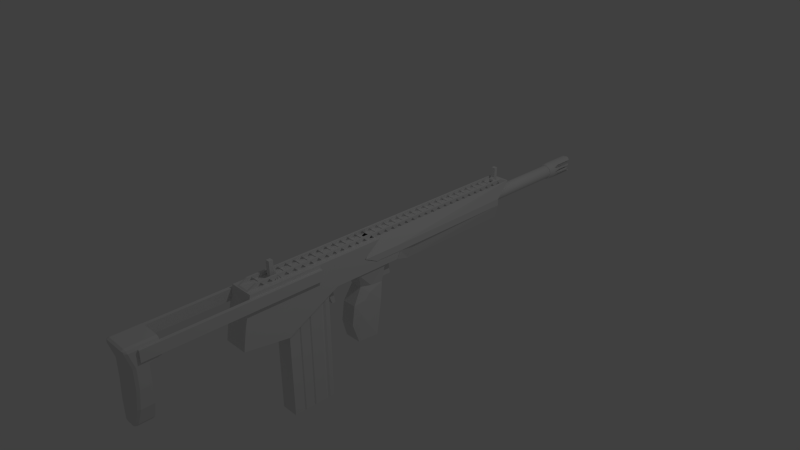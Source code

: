 # Source: assaultRifle.blend  (saved by Blender 2.75.0; exported with 4.5.12 LTS)
import bpy
from mathutils import Matrix  # noqa: F401  (used for matrix-valued properties, if any)

bpy.ops.wm.read_factory_settings(use_empty=True)
scene = bpy.context.scene
scene.name = 'Scene'

# ---- collections
col_collection_1 = bpy.data.collections.new('Collection 1'); scene.collection.children.link(col_collection_1)

# ---- world
world_world = bpy.data.worlds.new('World'); scene.world = world_world
world_world.color = (0.05088, 0.05088, 0.05088)
world_world.use_sun_shadow = False
world_world.sun_shadow_jitter_overblur = 0.0
world_world.cycles.sampling_method = 'MANUAL'
world_world.cycles.sample_map_resolution = 256

# ---- cameras
cam_camera = bpy.data.cameras.new('Camera')
cam_camera.clip_end = 100.0
cam_camera.lens = 35.0
cam_camera.sensor_width = 32.0
cam_camera.sensor_height = 18.0
cam_camera.ortho_scale = 7.314
cam_camera.dof.focus_distance = 0.0
cam_camera.dof.aperture_fstop = 128.0

# ---- lights
light_lamp = bpy.data.lights.new('Lamp', 'POINT')
light_lamp.transmission_factor = 0.0
light_lamp.cutoff_distance = 30.0
light_lamp.energy = 100.0
light_lamp.shadow_buffer_clip_start = 1.001
light_lamp.shadow_soft_size = 0.1
light_lamp.shadow_maximum_resolution = 0.006
light_lamp.use_absolute_resolution = True
light_lamp.cycles.use_multiple_importance_sampling = False

# ---- meshes
me_cube_007 = bpy.data.meshes.new('Cube.007')
me_cube_007.from_pydata([(-0.03, 2.623e-09, -0.025), (-0.03, 1.863e-09, 0.2), (-0.03, -0.06, -0.025), (-0.03, -0.06, 0.2), (0.0, 0.0, -0.025), (-8.742e-10, -1.863e-09, 0.2), (-4.371e-09, -0.06, -0.025), (-5.245e-09, -0.06, 0.2), (2.186e-09, 0.025, 0.03125), (-0.03, 0.025, 0.03125), (2.186e-09, 0.025, 0.0), (-0.03, 0.025, 0.0), (-0.03, 1.164e-09, 0.05938), (-3.278e-10, -1.164e-09, 0.05938)], [], [(1, 12, 9, 11, 0, 2, 3), (3, 2, 6, 7), (10, 4, 0, 11), (0, 4, 6, 2), (5, 1, 3, 7), (13, 8, 9, 12), (8, 10, 11, 9), (5, 13, 12, 1)])
me_cube_007.use_remesh_preserve_volume = False
me_cube_007.use_remesh_preserve_attributes = False
me_cube_007.use_mirror_vertex_groups = False
me_cube_007.update()
me_cube = bpy.data.meshes.new('Cube')
me_cube.from_pydata([(-0.1, -0.03, 0.015), (-0.1, 0.0, 0.045), (-0.1, -0.03, 0.0), (-0.05, 0.0, 0.055), (-0.05, -0.03, 0.025), (-0.05, -0.03, 0.0), (-0.1, 3.725e-09, 0.0), (-0.05, 3.725e-09, 0.0)], [], [(0, 4, 3, 1), (1, 6, 2, 0), (5, 4, 0, 2), (5, 2, 6, 7), (4, 5, 7, 3)])
me_cube.use_remesh_preserve_volume = False
me_cube.use_remesh_preserve_attributes = False
me_cube.use_mirror_vertex_groups = False
me_cube.update()
me_cylinder_001 = bpy.data.meshes.new('Cylinder.001')
me_cylinder_001.from_pydata([(-0.11, 0.01, 3.725e-09), (0.0, 0.01, -3.725e-09), (-0.11, 9.656e-09, 0.01), (0.0, 9.656e-09, 0.01), (-0.11, 0.001951, 0.009808), (0.0, 0.001951, 0.009808), (-0.11, 0.003827, 0.009239), (0.0, 0.003827, 0.009239), (-0.11, 0.005556, 0.008315), (0.0, 0.005556, 0.008315), (-0.11, 0.007071, 0.007071), (0.0, 0.007071, 0.007071), (-0.11, 0.008315, 0.005556), (0.0, 0.008315, 0.005556), (-0.11, 0.009239, 0.003827), (0.0, 0.009239, 0.003827), (-0.11, 0.009808, 0.001951), (0.0, 0.009808, 0.001951), (-0.11, 9.656e-09, -9.313e-09)], [], [(2, 3, 5, 4), (4, 5, 7, 6), (6, 7, 9, 8), (8, 9, 11, 10), (10, 11, 13, 12), (12, 13, 15, 14), (16, 17, 1, 0), (14, 15, 17, 16), (2, 4, 6, 8, 10, 12, 14, 16, 0, 18)])
me_cylinder_001.use_remesh_preserve_volume = False
me_cylinder_001.use_remesh_preserve_attributes = False
me_cylinder_001.use_mirror_vertex_groups = False
me_cylinder_001.update()
me_cylinder = bpy.data.meshes.new('Cylinder')
me_cylinder.from_pydata([(-3.91e-08, 0.48, 0.12), (-0.02341, 0.5, 0.1177), (-0.04592, 0.5, 0.1109), (-0.09978, 0.1, 0.06667), (-0.12, 0.1, -1.073e-07), (-0.08485, 0.2, 0.08485), (-0.1109, 0.2, 0.04592), (-0.1177, 0.2, 0.02341), (-3.519e-08, 7.451e-09, 0.108), (-0.02107, 7.451e-09, 0.1059), (-0.04133, 7.451e-09, 0.09978), (-0.06, 7.451e-09, 0.0898), (-0.07637, 7.451e-09, 0.07637), (-0.0898, 7.451e-09, 0.06), (-0.09978, 7.451e-09, 0.04133), (-0.1059, 7.451e-09, 0.02107), (-0.108, 7.451e-09, -9.656e-08), (-0.08485, 0.4749, 0.08485), (-0.1109, 0.4359, 0.04592), (-0.1177, 0.4134, 0.02341), (-0.06667, 0.4898, 0.09978), (-0.08485, 0.1, 0.08485), (-0.04592, 0.1, 0.1109), (-0.02341, 0.1, 0.1177), (-3.91e-08, 0.1, 0.12), (-0.06667, 0.1, 0.09978), (-0.1177, 0.1, 0.02341), (-0.1109, 0.1, 0.04592)], [], [(14, 13, 3, 27), (22, 10, 9, 23), (25, 22, 2, 20), (25, 21, 12, 11), (12, 21, 3, 13), (3, 21, 5), (23, 9, 8, 24), (26, 15, 14, 27), (1, 23, 24, 0), (20, 17, 5, 21, 25), (11, 10, 22, 25), (2, 22, 23, 1), (7, 26, 27, 6, 18, 19), (16, 15, 26, 4), (7, 4, 26), (6, 27, 3)])
me_cylinder.use_remesh_preserve_volume = False
me_cylinder.use_remesh_preserve_attributes = False
me_cylinder.use_mirror_vertex_groups = False
me_cylinder.update()
me_cube_011 = bpy.data.meshes.new('Cube.011')
me_cube_011.from_pydata([(-0.1, 0.13, 0.0), (-0.1, 0.0, 0.0), (-0.1, 0.0, 0.065), (0.0, 0.13, 0.0), (0.0, 0.0, 0.0), (0.0, 0.11, 0.01), (0.0, 0.0, 0.01), (-0.075, 0.0, 0.065), (-0.075, 0.0, 0.01), (-0.075, 0.11, 0.01)], [(4, 1), (4, 6)], [(0, 1, 2), (9, 8, 6, 5), (8, 9, 7), (0, 2, 7, 9), (0, 9, 5, 3)])
me_cube_011.use_remesh_preserve_volume = False
me_cube_011.use_remesh_preserve_attributes = False
me_cube_011.use_mirror_vertex_groups = False
me_cube_011.update()
me_cube_009 = bpy.data.meshes.new('Cube.009')
me_cube_009.from_pydata([(-0.05, 0.05, -0.2), (-0.05, -0.06, 0.1), (-0.05, 0.1, -0.2), (-0.05, 0.05, 0.1), (0.0, 0.05, -0.2), (0.0, -0.06, 0.1), (0.0, 0.1, -0.2), (0.0, 0.05, 0.1)], [], [(1, 3, 2, 0), (3, 7, 6, 2), (5, 1, 0, 4), (0, 2, 6, 4), (5, 7, 3, 1)])
me_cube_009.use_remesh_preserve_volume = False
me_cube_009.use_remesh_preserve_attributes = False
me_cube_009.use_mirror_vertex_groups = False
me_cube_009.update()
me_cylinder_004 = bpy.data.meshes.new('Cylinder.004')
me_cylinder_004.from_pydata([(0.0, 4.0, 0.096), (0.0, 0.0, 0.096), (-0.096, 4.0, 9.155e-08), (-0.096, 0.0, 8.583e-08), (-0.09416, 4.0, 0.01873), (-0.09416, 0.0, 0.01873), (-0.08869, 4.0, 0.03674), (-0.08869, 0.0, 0.03674), (-0.07982, 4.0, 0.05333), (-0.07982, 0.0, 0.05333), (-0.06788, 4.0, 0.06788), (-0.06788, 0.0, 0.06788), (-0.05333, 4.0, 0.07982), (-0.05333, 0.0, 0.07982), (-0.03674, 4.0, 0.08869), (-0.03674, 0.0, 0.08869), (-0.01873, 4.0, 0.09416), (-0.01873, 0.0, 0.09416), (0.0, 2.63, 0.096), (-0.096, 2.63, 8.869e-08), (-0.09416, 2.63, 0.01873), (-0.08869, 2.63, 0.03674), (-0.07982, 2.63, 0.05333), (-0.06788, 2.63, 0.06788), (-0.05333, 2.63, 0.07982), (-0.03674, 2.63, 0.08869), (-0.01873, 2.63, 0.09416), (-0.096, 2.65, 9.012e-08), (-0.09416, 2.65, 0.01873), (-0.08869, 2.65, 0.03674), (-0.07982, 2.65, 0.05333), (-0.06788, 2.65, 0.06788), (-0.05333, 2.65, 0.07982), (-0.03674, 2.65, 0.08869), (-0.01873, 2.65, 0.09416), (0.0, 2.65, 0.096), (0.0, 2.63, 0.0768), (-0.0768, 2.63, 7.153e-08), (-0.07532, 2.63, 0.01498), (-0.07095, 2.63, 0.02939), (-0.06386, 2.63, 0.04267), (-0.05431, 2.63, 0.05431), (-0.04267, 2.63, 0.06386), (-0.02939, 2.63, 0.07095), (-0.01498, 2.63, 0.07532), (-0.0768, 2.65, 7.181e-08), (-0.07532, 2.65, 0.01498), (-0.07095, 2.65, 0.02939), (-0.06386, 2.65, 0.04267), (-0.05431, 2.65, 0.05431), (-0.04267, 2.65, 0.06386), (-0.02939, 2.65, 0.07095), (-0.01498, 2.65, 0.07532), (0.0, 2.65, 0.0768)], [], [(19, 3, 5, 20), (20, 5, 7, 21), (21, 7, 9, 22), (22, 9, 11, 23), (23, 11, 13, 24), (24, 13, 15, 25), (26, 17, 1, 18), (25, 15, 17, 26), (43, 25, 26, 44), (44, 26, 18, 36), (42, 24, 25, 43), (41, 23, 24, 42), (40, 22, 23, 41), (39, 21, 22, 40), (38, 20, 21, 39), (37, 19, 20, 38), (2, 27, 28, 4), (4, 28, 29, 6), (6, 29, 30, 8), (8, 30, 31, 10), (10, 31, 32, 12), (12, 32, 33, 14), (16, 34, 35, 0), (14, 33, 34, 16), (45, 37, 38, 46), (46, 38, 39, 47), (47, 39, 40, 48), (48, 40, 41, 49), (49, 41, 42, 50), (50, 42, 43, 51), (52, 44, 36, 53), (51, 43, 44, 52), (33, 51, 52, 34), (34, 52, 53, 35), (32, 50, 51, 33), (31, 49, 50, 32), (30, 48, 49, 31), (29, 47, 48, 30), (28, 46, 47, 29), (27, 45, 46, 28)])
me_cylinder_004.use_remesh_preserve_volume = False
me_cylinder_004.use_remesh_preserve_attributes = False
me_cylinder_004.use_mirror_vertex_groups = False
me_cylinder_004.update()
me_cube_008 = bpy.data.meshes.new('Cube.008')
me_cube_008.from_pydata([(-0.18, -0.1, 0.005), (-0.1, -0.045, 0.3), (-0.1, 2.25, -0.2), (-0.1, 2.5, 0.3), (0.0, 0.255, -0.1), (0.0, -0.245, 0.3), (0.0, 2.25, -0.2), (0.0, 2.5, 0.3), (-0.18, -0.29, 0.1), (-0.15, 2.25, 0.1), (-0.18, 0.255, -0.1), (-0.18, 0.2525, 0.1), (-0.18, 0.305, 0.005), (-0.15, 2.25, 7.451e-09), (-0.11, 0.5, -0.2), (-0.15, 0.6, 0.0025), (0.0, 0.5, -0.2), (0.0, 2.25, 0.02), (-0.08, 2.25, 0.1)], [], [(4, 10, 14, 16), (5, 7, 3, 1), (8, 1, 11), (11, 12, 0), (3, 9, 11, 1), (8, 11, 0), (13, 2, 14, 15), (14, 12, 15), (13, 15, 12, 9), (12, 11, 9), (14, 10, 12), (6, 16, 14, 2), (17, 13, 18), (9, 18, 13), (13, 17, 2), (2, 17, 6)])
me_cube_008.use_remesh_preserve_volume = False
me_cube_008.use_remesh_preserve_attributes = False
me_cube_008.use_mirror_vertex_groups = False
me_cube_008.update()
me_cylinder_002 = bpy.data.meshes.new('Cylinder.002')
me_cylinder_002.from_pydata([(-1.564e-08, -0.048, 0.0), (-1.048e-08, -0.03216, 0.447), (-0.009364, -0.04708, 0.0), (-0.006272, -0.03154, 0.447), (-0.01837, -0.04435, 0.0), (-0.0123, -0.02971, 0.447), (-0.02667, -0.03991, 0.0), (-0.01786, -0.02674, 0.447), (-0.03394, -0.03394, 0.0), (-0.02273, -0.02274, 0.447), (-0.03991, -0.02667, 0.0), (-0.02673, -0.01787, 0.447), (-0.04435, -0.01837, 0.0), (-0.0297, -0.01231, 0.447), (-0.04708, -0.009364, 0.0), (-0.03153, -0.006274, 0.447), (-0.048, 4.635e-08, 0.0), (-0.03215, 3.281e-08, 0.447), (0.0, 0.0, 0.0), (-1.467e-08, -0.04501, 0.36), (-0.008784, -0.04415, 0.36), (-0.01723, -0.04158, 0.36), (-0.02501, -0.03743, 0.36), (-0.03184, -0.03183, 0.36), (-0.03744, -0.02501, 0.36), (-0.0416, -0.01722, 0.36), (-0.04416, -0.008781, 0.36), (-0.04502, 4.377e-08, 0.36), (-1.048e-08, -0.03216, 0.4), (-0.006273, -0.03154, 0.4), (-0.01231, -0.02971, 0.4), (-0.01786, -0.02674, 0.4), (-0.02274, -0.02274, 0.4), (-0.02674, -0.01787, 0.4), (-0.02971, -0.01231, 0.4), (-0.03154, -0.006274, 0.4), (-0.03215, 3.274e-08, 0.4)], [], [(28, 1, 3, 29), (29, 3, 5, 30), (30, 5, 7, 31), (31, 7, 9, 32), (32, 9, 11, 33), (33, 11, 13, 34), (34, 13, 15, 35), (35, 15, 17, 36), (0, 2, 4, 6, 8, 10, 12, 14, 16, 18), (14, 26, 27, 16), (12, 25, 26, 14), (10, 24, 25, 12), (8, 23, 24, 10), (6, 22, 23, 8), (4, 21, 22, 6), (2, 20, 21, 4), (0, 19, 20, 2), (26, 35, 36, 27), (25, 34, 35, 26), (24, 33, 34, 25), (23, 32, 33, 24), (22, 31, 32, 23), (21, 30, 31, 22), (20, 29, 30, 21), (19, 28, 29, 20)])
me_cylinder_002.use_remesh_preserve_volume = False
me_cylinder_002.use_remesh_preserve_attributes = False
me_cylinder_002.use_mirror_vertex_groups = False
me_cylinder_002.update()
me_cylinder_003 = bpy.data.meshes.new('Cylinder.003')
me_cylinder_003.from_pydata([(0.0, 0.0285, 0.0), (0.0, 0.0285, 0.08), (-0.0285, 2.837e-08, 0.0), (-0.0285, 2.667e-08, 0.08), (-0.02795, 0.00556, 0.0), (-0.02795, 0.00556, 0.08), (-0.02633, 0.01091, 0.0), (-0.02633, 0.01091, 0.08), (-0.0237, 0.01583, 0.0), (-0.0237, 0.01583, 0.08), (-0.02015, 0.02015, 0.0), (-0.02015, 0.02015, 0.08), (-0.01583, 0.0237, 0.0), (-0.01583, 0.0237, 0.08), (-0.01091, 0.02633, 0.0), (-0.01091, 0.02633, 0.08), (-0.00556, 0.02795, 0.0), (-0.00556, 0.02795, 0.08), (0.0, 0.0, 2.235e-08), (0.0, 0.0, 0.194), (-0.01995, 2.106e-08, 0.137), (-0.01957, 0.003892, 0.137), (-0.01843, 0.007635, 0.137), (-0.01659, 0.01108, 0.137), (-0.01411, 0.01411, 0.137), (-0.01108, 0.01659, 0.137), (-0.007635, 0.01843, 0.137), (-0.003892, 0.01957, 0.137), (0.0, 0.01995, 0.137), (-0.01283, 1.779e-08, 0.1655), (-0.01258, 0.002502, 0.1655), (-0.01185, 0.004908, 0.1655), (-0.01066, 0.007125, 0.1655), (-0.009069, 0.009069, 0.1655), (-0.007125, 0.01066, 0.1655), (-0.004908, 0.01185, 0.1655), (-0.002502, 0.01258, 0.1655), (0.0, 0.01283, 0.1655)], [], [(2, 3, 5, 4), (4, 5, 7, 6), (6, 7, 9, 8), (8, 9, 11, 10), (10, 11, 13, 12), (12, 13, 15, 14), (16, 17, 1, 0), (14, 15, 17, 16), (2, 4, 6, 8, 10, 12, 14, 16, 0, 18), (36, 19, 37), (35, 19, 36), (34, 19, 35), (33, 19, 34), (32, 19, 33), (31, 19, 32), (30, 19, 31), (29, 19, 30), (3, 20, 21, 5), (5, 21, 22, 7), (7, 22, 23, 9), (9, 23, 24, 11), (11, 24, 25, 13), (13, 25, 26, 15), (15, 26, 27, 17), (17, 27, 28, 1), (20, 29, 30, 21), (21, 30, 31, 22), (22, 31, 32, 23), (23, 32, 33, 24), (24, 33, 34, 25), (25, 34, 35, 26), (26, 35, 36, 27), (27, 36, 37, 28)])
me_cylinder_003.use_remesh_preserve_volume = False
me_cylinder_003.use_remesh_preserve_attributes = False
me_cylinder_003.use_mirror_vertex_groups = False
me_cylinder_003.update()
me_cube_006 = bpy.data.meshes.new('Cube.006')
me_cube_006.from_pydata([(-0.225, -1.9, -0.1), (-0.225, -1.9, 0.05), (-0.225, 0.5, -0.1), (-0.225, 0.5, 0.05), (-0.175, -1.9, -0.1), (-0.175, -1.9, 0.05), (-0.175, 0.5, -0.1), (-0.175, 0.5, 0.05)], [], [(1, 3, 2, 0), (3, 7, 6, 2), (7, 5, 4, 6), (5, 1, 0, 4), (0, 2, 6, 4), (5, 7, 3, 1)])
me_cube_006.use_remesh_preserve_volume = False
me_cube_006.use_remesh_preserve_attributes = False
me_cube_006.use_mirror_vertex_groups = False
me_cube_006.update()
me_cube_003 = bpy.data.meshes.new('Cube.003')
me_cube_003.from_pydata([(-0.1, -0.05, -0.75), (-0.2, -0.08, 0.3), (-0.1, 0.2, -0.75), (-0.2, 0.2, 0.3), (0.0, -0.05, -0.75), (0.0, -0.08, 0.3), (0.0, 0.2, -0.75), (0.0, 0.2, 0.3), (-0.2, -2.98e-08, -0.225), (-0.2, 0.2, -0.225), (0.0, 0.2, -0.225), (0.0, -2.98e-08, -0.225), (-0.18, 0.2, -0.4875), (0.0, 0.2, -0.4875), (0.0, -0.02, -0.4875), (-0.18, -0.02, -0.4875), (-0.2, -2.98e-08, 0.0375), (-0.2, 0.2, 0.0375), (0.0, 0.2, 0.0375), (0.0, -2.98e-08, 0.0375), (-0.2, 0.35, 0.3), (0.0, 0.35, 0.3), (-0.2, 0.35, 0.075), (0.0, 0.35, 0.075)], [], [(15, 12, 2, 0), (12, 13, 6, 2), (14, 15, 0, 4), (0, 2, 6, 4), (5, 7, 3, 1), (19, 16, 8, 11), (17, 18, 10, 9), (16, 17, 9, 8), (11, 8, 15, 14), (9, 10, 13, 12), (8, 9, 12, 15), (1, 3, 17, 16), (18, 17, 22, 23), (5, 1, 16, 19), (20, 21, 23, 22), (17, 3, 20, 22), (7, 18, 23, 21), (3, 7, 21, 20)])
me_cube_003.use_remesh_preserve_volume = False
me_cube_003.use_remesh_preserve_attributes = False
me_cube_003.use_mirror_vertex_groups = False
me_cube_003.update()
me_cube_005 = bpy.data.meshes.new('Cube.005')
me_cube_005.from_pydata([(-0.08, -0.12, -0.12), (-0.08, -0.12, 0.12), (-0.08, 0.1104, -0.12), (-0.08, 0.1104, 0.12), (0.0, -0.12, -0.12), (0.0, -0.12, 0.12), (0.0, 0.12, -0.12), (0.0, 0.12, 0.12), (-0.08, 0.0924, 0.0), (0.0, 0.102, 0.0), (-0.08, 0.0984, -0.06), (0.0, 0.108, -0.06), (-0.08, 0.0984, 0.06), (0.0, 0.108, 0.06), (-0.04, 0.1188, 0.12), (-0.04, 0.1188, -0.12), (-0.04, 0.1008, 0.0), (-0.04, 0.1068, 0.06), (-0.04, 0.1068, -0.06)], [], [(1, 3, 12, 8, 10, 2, 0), (18, 11, 6, 15), (5, 1, 0, 4), (0, 2, 15, 6, 4), (5, 7, 14, 3, 1), (17, 13, 9, 16), (14, 7, 13, 17), (16, 9, 11, 18), (8, 16, 18, 10), (3, 14, 17, 12), (12, 17, 16, 8), (10, 18, 15, 2)])
me_cube_005.use_remesh_preserve_volume = False
me_cube_005.use_remesh_preserve_attributes = False
me_cube_005.use_mirror_vertex_groups = False
me_cube_005.update()
me_cube_004 = bpy.data.meshes.new('Cube.004')
me_cube_004.from_pydata([(-0.125, -0.2781, -1.2), (-0.125, -0.2781, 0.5), (-0.125, 0.3469, -1.2), (-0.125, 0.3469, 0.5), (0.0, -0.2781, -1.2), (0.0, -0.2781, 0.5), (0.0, 0.3469, -1.2), (0.0, 0.3469, 0.5), (-0.125, 0.05, 0.5), (-0.125, 0.05, -1.2), (-0.1125, 0.2531, 0.5), (-0.1125, 0.2531, -1.2), (-0.125, 0.2844, 0.5), (-0.125, 0.2219, -1.2), (-0.125, 0.2219, 0.5), (-0.125, 0.2844, -1.2), (-0.1125, -0.1219, -1.2), (-0.1125, -0.1219, 0.5), (-0.125, 0.01875, 0.5), (-0.125, 0.01875, -1.2), (-0.1125, 0.03437, 0.5), (-0.125, -0.1063, -1.2), (-0.125, -0.1063, 0.5), (-0.1125, 0.03437, -1.2), (-0.125, -0.1375, 0.5), (-0.125, -0.1375, -1.2), (0.0, 0.03437, -1.2), (0.0, 0.2531, -1.2), (0.0, -0.1219, -1.2), (0.0, 0.03437, 0.5), (0.0, 0.2531, 0.5), (0.0, -0.1219, 0.5)], [], [(12, 3, 2, 15), (3, 7, 6, 2), (5, 1, 0, 4), (20, 8, 9, 23), (14, 10, 11, 13), (8, 14, 13, 9), (10, 12, 15, 11), (24, 17, 16, 25), (22, 18, 19, 21), (17, 22, 21, 16), (18, 20, 23, 19), (0, 1, 24, 25), (13, 11, 27, 26, 23, 9), (6, 27, 11, 15, 2), (16, 21, 19, 23, 26, 28), (4, 0, 25, 16, 28), (31, 17, 24, 1, 5), (22, 17, 31, 29, 20, 18), (20, 29, 30, 10, 14, 8), (12, 10, 30, 7, 3)])
me_cube_004.use_remesh_preserve_volume = False
me_cube_004.use_remesh_preserve_attributes = False
me_cube_004.use_mirror_vertex_groups = False
me_cube_004.update()
me_cube_002 = bpy.data.meshes.new('Cube.002')
me_cube_002.from_pydata([(-0.125, -0.25, -0.75), (-0.1562, -0.24, 0.25), (-0.1562, 0.04, -0.75), (-0.1562, 0.2, 0.25), (0.0, -0.25, -0.75), (0.0, -0.24, 0.25), (0.0, 0.04, -0.75), (0.0, 0.2, 0.25), (-0.1042, -0.29, -0.2045), (0.0, -0.29, -0.2045), (0.0, -0.33, -0.4773), (-0.1042, -0.33, -0.4773), (-0.08333, -0.16, 0.02273), (0.0, -0.16, 0.02273), (-0.1562, 0.12, -0.25), (0.0, 0.12, -0.25), (-0.1354, 0.16, -5.96e-08), (0.0, 0.16, -5.96e-08), (-0.1458, -0.2, -0.3636), (-0.1458, -0.14, -0.1591), (-0.1458, -0.06, -0.06818), (-0.125, -0.02, 0.01136)], [], [(20, 19, 12), (14, 15, 6, 2), (10, 11, 0, 4), (0, 2, 6, 4), (5, 7, 3, 1), (13, 12, 8, 9), (9, 8, 11, 10), (5, 1, 12, 13), (11, 18, 0), (20, 12, 21), (16, 17, 15, 14), (3, 7, 17, 16), (12, 1, 3, 16, 21), (16, 14, 20, 21), (8, 18, 11), (19, 18, 8), (14, 2, 19, 20), (12, 19, 8), (19, 2, 18), (0, 18, 2)])
me_cube_002.use_remesh_preserve_volume = False
me_cube_002.use_remesh_preserve_attributes = False
me_cube_002.use_mirror_vertex_groups = False
me_cube_002.update()
me_cube_001 = bpy.data.meshes.new('Cube.001')
me_cube_001.from_pydata([(-0.175, -1.6, -0.1), (-0.175, -1.5, 0.3), (-0.175, 0.75, -0.1), (-0.175, 0.8, 0.0), (0.0, -1.6, -0.1), (0.0, -1.5, 0.3), (0.0, 0.75, -0.1), (0.0, 0.8, 0.0), (-0.175, -1.0, -0.1), (0.0, -1.0, -0.1), (-0.175, -1.0, -0.5), (0.0, -1.0, -0.5), (-0.175, 0.45, 0.3), (0.0, 0.45, 0.3), (-0.175, 0.4, 0.0), (0.0, 0.4, 0.0), (0.0, -0.25, -0.1), (-0.175, -0.25, -0.1), (-0.15, -1.0, -0.1), (-0.15, -1.0, -0.5), (-0.15, -0.25, -0.1), (0.0, 0.2, 0.1), (-0.175, 0.2, 0.1), (-0.175, -1.65, -0.4), (0.0, -1.65, -0.4)], [(4, 9)], [(1, 12, 22, 14, 3, 2, 17, 8, 0), (3, 7, 6, 2), (5, 1, 0, 4), (17, 2, 6, 16, 20), (15, 7, 3, 14), (0, 8, 10, 23), (18, 9, 11, 19), (24, 23, 10, 19, 11), (5, 13, 12, 1), (21, 15, 14, 22), (18, 20, 16, 9), (20, 19, 10, 17), (19, 20, 18), (17, 10, 8), (13, 21, 22, 12), (4, 0, 23, 24)])
me_cube_001.use_remesh_preserve_volume = False
me_cube_001.use_remesh_preserve_attributes = False
me_cube_001.use_mirror_vertex_groups = False
me_cube_001.update()
me_cube_010 = bpy.data.meshes.new('Cube.010')
me_cube_010.from_pydata([(-0.1, -0.06, 0.0), (-0.1, -0.06, 0.065), (-0.1, -0.04, 0.0), (-0.1, 0.0, 0.05), (-0.1, 0.0, 0.065), (-2.235e-08, -0.06, 0.0), (-2.235e-08, -0.04, 0.0), (-0.1, -0.04, 0.01), (-2.235e-08, -0.06, 0.01), (-2.235e-08, -0.04, 0.01), (-0.075, -0.06, 0.01), (-0.075, -0.06, 0.065), (-0.075, 0.0, 0.05), (-0.075, 0.0, 0.065), (-0.075, -0.04, 0.01), (-0.075, -0.06, 0.01)], [(5, 0), (8, 5)], [(1, 4, 3, 7, 2, 0), (7, 3, 12, 14), (4, 1, 11, 13), (12, 13, 11, 15, 14), (8, 9, 14, 15, 10), (2, 7, 14, 9, 6)])
me_cube_010.use_remesh_preserve_volume = False
me_cube_010.use_remesh_preserve_attributes = False
me_cube_010.use_mirror_vertex_groups = False
me_cube_010.update()
me_cube_012 = bpy.data.meshes.new('Cube.012')
me_cube_012.from_pydata([(-0.09, -0.05, 0.01), (-0.09, 0.0, 0.045), (-0.09, 0.05, 0.01), (-0.03, -0.06, 0.0), (-0.03, 0.0, 0.06), (-0.03, 0.06, 0.0), (-0.06, 0.0, 0.0525), (-0.075, 0.06, 0.01), (-0.075, -0.06, 0.01), (-0.06, -0.06, 0.0), (-0.06, 0.06, 0.0), (-0.03, 0.06, 0.01), (-0.03, -0.06, 0.01)], [], [(0, 8, 6, 1), (0, 1, 2), (7, 2, 1, 6), (9, 10, 5, 3), (0, 2, 7, 8), (8, 7, 10, 9), (5, 11, 4, 12, 3), (11, 5, 10, 7), (6, 4, 7), (4, 11, 7), (3, 12, 8, 9), (6, 8, 4), (4, 8, 12)])
me_cube_012.use_remesh_preserve_volume = False
me_cube_012.use_remesh_preserve_attributes = False
me_cube_012.use_mirror_vertex_groups = False
me_cube_012.update()
me_cube_014 = bpy.data.meshes.new('Cube.014')
me_cube_014.from_pydata([(-0.03, 0.0, -0.025), (-0.03, 0.01, 0.2), (-0.03, 0.05, -0.025), (-0.03, 0.06, 0.2), (0.0, 0.0, -0.025), (0.0, 0.01, 0.2), (0.0, 0.05, -0.025), (0.0, 0.06, 0.2), (0.0, -0.025, 0.03125), (-0.03, -0.025, 0.03125), (0.0, -0.025, 9.313e-10), (-0.03, -0.025, -9.313e-10), (-0.03, 0.00375, 0.05938), (0.0, 0.00375, 0.05937)], [], [(1, 3, 2, 0, 11, 9, 12), (3, 7, 6, 2), (10, 11, 0, 4), (0, 2, 6, 4), (5, 7, 3, 1), (13, 12, 9, 8), (8, 9, 11, 10), (1, 12, 13, 5)])
me_cube_014.use_remesh_preserve_volume = False
me_cube_014.use_remesh_preserve_attributes = False
me_cube_014.use_mirror_vertex_groups = False
me_cube_014.update()
me_cube_015 = bpy.data.meshes.new('Cube.015')
me_cube_015.from_pydata([(-0.1, -0.13, 0.0), (-0.1, 0.0, 0.0), (-0.1, 0.0, 0.065), (0.0, -0.13, 0.0), (0.0, 0.0, 0.0), (0.0, -0.11, 0.01), (0.0, 0.0, 0.01), (-0.075, 0.0, 0.065), (-0.075, 0.0, 0.01), (-0.075, -0.11, 0.01)], [(4, 1), (4, 6)], [(0, 2, 1), (9, 5, 6, 8), (8, 7, 9), (0, 9, 7, 2), (0, 3, 5, 9)])
me_cube_015.use_remesh_preserve_volume = False
me_cube_015.use_remesh_preserve_attributes = False
me_cube_015.use_mirror_vertex_groups = False
me_cube_015.update()

# ---- objects
ob_cube_001 = bpy.data.objects.new('Cube.001', me_cube_007)
ob_railfitter = bpy.data.objects.new('RailFitter', me_cube)
ob_rail_fitter_tube = bpy.data.objects.new('Rail Fitter Tube', me_cylinder_001)
ob_cylinder = bpy.data.objects.new('Cylinder', me_cylinder)
ob_rail_cap = bpy.data.objects.new('Rail Cap', me_cube_011)
ob_magazine_catch = bpy.data.objects.new('Magazine Catch', me_cube_009)
ob_barrel = bpy.data.objects.new('Barrel', me_cylinder_004)
ob_foregrip = bpy.data.objects.new('Foregrip', me_cube_008)
ob_casing = bpy.data.objects.new('Casing', me_cylinder_002)
ob_slug = bpy.data.objects.new('Slug', me_cylinder_003)
ob_stock_rails = bpy.data.objects.new('Stock Rails', me_cube_006)
ob_butt_plate = bpy.data.objects.new('Butt Plate', me_cube_003)
ob_trigger = bpy.data.objects.new('Trigger', me_cube_005)
ob_magazine = bpy.data.objects.new('Magazine', me_cube_004)
ob_grip = bpy.data.objects.new('Grip', me_cube_002)
ob_receiver = bpy.data.objects.new('Receiver', me_cube_001)
ob_lamp = bpy.data.objects.new('Lamp', light_lamp)
ob_camera = bpy.data.objects.new('Camera', cam_camera)
ob_rail = bpy.data.objects.new('Rail', me_cube_010)
ob_cube_002 = bpy.data.objects.new('Cube.002', me_cube_012)
ob_cube_003 = bpy.data.objects.new('Cube.003', me_cube_014)
ob_rail_cap_001 = bpy.data.objects.new('Rail Cap.001', me_cube_015)

# ---- transforms, parenting, visibility, modifiers, constraints
ob_cube_001.location = (0.0, -1.56, 0.325)
ob_cube_001.lineart.crease_threshold = 0.0
_m = ob_cube_001.modifiers.new('Mirror', 'MIRROR')
ob_railfitter.location = (0.0, -1.56, 0.3)
ob_railfitter.lineart.crease_threshold = 0.0
_m = ob_railfitter.modifiers.new('Mirror', 'MIRROR')
_m.use_axis = (True, True, False)
ob_rail_fitter_tube.parent = ob_railfitter
ob_rail_fitter_tube.matrix_parent_inverse = Matrix(((1.0, 0.0, 0.0, 0.0), (0.0, 1.0, 0.0, 1.56), (0.0, 0.0, 1.0, -0.3), (0.0, 0.0, 0.0, 1.0)))
ob_rail_fitter_tube.location = (0.0, -1.56, 0.325)
ob_rail_fitter_tube.lineart.crease_threshold = 0.0
_m = ob_rail_fitter_tube.modifiers.new('Mirror', 'MIRROR')
_m.use_axis = (True, True, True)
ob_cylinder.location = (0.0, 3.5, 0.1)
ob_cylinder.lineart.crease_threshold = 0.0
_m = ob_cylinder.modifiers.new('Mirror', 'MIRROR')
_m.use_axis = (True, False, True)
_m = ob_cylinder.modifiers.new('Solidify', 'SOLIDIFY')
_m.thickness = 0.05
_m.nonmanifold_thickness_mode = 'FIXED'
_m.nonmanifold_merge_threshold = 0.0003
ob_rail_cap.location = (0.0, 2.34, 0.3)
ob_rail_cap.lineart.crease_threshold = 0.0
_vg = ob_rail_cap.vertex_groups.new(name='Group')
_m = ob_rail_cap.modifiers.new('Mirror', 'MIRROR')
ob_magazine_catch.location = (0.0, -0.8, -0.2)
ob_magazine_catch.lineart.crease_threshold = 0.0
_m = ob_magazine_catch.modifiers.new('Mirror', 'MIRROR')
ob_barrel.location = (0.0, -0.4, 0.1)
ob_barrel.lineart.crease_threshold = 0.0
_m = ob_barrel.modifiers.new('Mirror', 'MIRROR')
_m.use_axis = (True, False, True)
_m = ob_barrel.modifiers.new('Solidify', 'SOLIDIFY')
_m.thickness = 0.07
_m.nonmanifold_thickness_mode = 'FIXED'
_m.nonmanifold_merge_threshold = 0.0003
ob_foregrip.location = (0.0, 0.0, 0.0)
ob_foregrip.lineart.crease_threshold = 0.0
_m = ob_foregrip.modifiers.new('Mirror', 'MIRROR')
_m = ob_foregrip.modifiers.new('Solidify', 'SOLIDIFY')
_m.thickness = 0.02
_m.nonmanifold_thickness_mode = 'FIXED'
_m.nonmanifold_merge_threshold = 0.0003
ob_casing.location = (0.0, -1.45, 0.0)
ob_casing.rotation_euler = (4.712, 0.0, 0.0)
ob_casing.lineart.crease_threshold = 0.0
_m = ob_casing.modifiers.new('Mirror', 'MIRROR')
_m.use_axis = (True, True, False)
ob_slug.parent = ob_casing
ob_slug.matrix_parent_inverse = Matrix(((1.0, 0.0, 0.0, 0.0), (0.0, 1.192e-08, -1.0, 1.0), (0.0, 1.0, 1.192e-08, -1.192e-08), (0.0, 0.0, 0.0, 1.0)))
ob_slug.location = (0.0, 0.38, 1.0)
ob_slug.rotation_euler = (-1.571, 0.0, 0.0)
ob_slug.lineart.crease_threshold = 0.0
_m = ob_slug.modifiers.new('Mirror', 'MIRROR')
_m.use_axis = (True, True, False)
_m = ob_slug.modifiers.new('Subsurf', 'SUBSURF')
_m.uv_smooth = 'PRESERVE_CORNERS'
_m.quality = 2
_m.levels = 2
_m.show_only_control_edges = False
ob_stock_rails.location = (0.0, -1.5, 0.2)
ob_stock_rails.lineart.crease_threshold = 0.0
_m = ob_stock_rails.modifiers.new('Mirror', 'MIRROR')
ob_butt_plate.location = (0.0, -3.5, 0.0)
ob_butt_plate.lineart.crease_threshold = 0.0
_vg = ob_butt_plate.vertex_groups.new(name='Group')
_vg.add([0, 1, 2, 3, 4, 5, 6, 8, 15, 16, 20], 1.0, 'REPLACE')
_m = ob_butt_plate.modifiers.new('Mirror', 'MIRROR')
_m = ob_butt_plate.modifiers.new('Bevel', 'BEVEL')
_m.segments = 2
_m.limit_method = 'VGROUP'
_m.vertex_group = 'Group'
_m.spread = 0.0
ob_trigger.location = (0.0, 0.1, -0.2)
ob_trigger.lineart.crease_threshold = 0.0
_vg = ob_trigger.vertex_groups.new(name='Bevelled')
_vg.add([2, 3, 6, 7, 8, 9, 10, 11, 12, 13, 14, 15, 16, 17, 18], 1.0, 'REPLACE')
_m = ob_trigger.modifiers.new('Mirror', 'MIRROR')
_m = ob_trigger.modifiers.new('Bevel', 'BEVEL')
_m.width = 0.2
_m.width_pct = 0.2
_m.segments = 3
_m.limit_method = 'VGROUP'
_m.vertex_group = 'Bevelled'
_m.spread = 0.0
ob_magazine.location = (0.0, -1.2, -0.5)
ob_magazine.lineart.crease_threshold = 0.0
_m = ob_magazine.modifiers.new('Mirror', 'MIRROR')
ob_grip.location = (0.0, -0.15, -0.35)
ob_grip.lineart.crease_threshold = 0.0
_m = ob_grip.modifiers.new('Mirror', 'MIRROR')
ob_receiver.location = (0.0, -0.5, 0.0)
ob_receiver.lineart.crease_threshold = 0.0
_m = ob_receiver.modifiers.new('Mirror', 'MIRROR')
ob_lamp.location = (4.076, 1.005, 5.904)
ob_lamp.rotation_euler = (0.6503, 0.05522, 1.866)
ob_lamp.lock_rotations_4d = False
ob_lamp.empty_display_type = 'ARROWS'
ob_lamp.color = (0.0, 0.0, 0.0, 0.0)
ob_lamp.lineart.crease_threshold = 0.0
ob_camera.location = (7.481, -6.508, 5.344)
ob_camera.rotation_euler = (1.109, 0.01082, 0.8149)
ob_camera.lock_rotations_4d = False
ob_camera.empty_display_type = 'ARROWS'
ob_camera.color = (0.0, 0.0, 0.0, 0.0)
ob_camera.display_type = 'WIRE'
ob_camera.lineart.crease_threshold = 0.0
ob_rail.location = (0.0, -1.8, 0.3)
ob_rail.lineart.crease_threshold = 0.0
_m = ob_rail.modifiers.new('Mirror', 'MIRROR')
_m.use_axis = (True, True, False)
_m = ob_rail.modifiers.new('Array', 'ARRAY')
_m.count = 35
_m.constant_offset_displace = (0.0, 0.0, 0.0)
_m.relative_offset_displace = (0.0, 1.0, 0.0)
ob_cube_002.location = (0.0, 2.28, 0.3)
ob_cube_002.lineart.crease_threshold = 0.0
_m = ob_cube_002.modifiers.new('Mirror', 'MIRROR')
ob_cube_003.location = (0.0, 2.28, 0.325)
ob_cube_003.lineart.crease_threshold = 0.0
_m = ob_cube_003.modifiers.new('Mirror', 'MIRROR')
ob_rail_cap_001.location = (0.0, -1.86, 0.3)
ob_rail_cap_001.lineart.crease_threshold = 0.0
_vg = ob_rail_cap_001.vertex_groups.new(name='Group')
_m = ob_rail_cap_001.modifiers.new('Mirror', 'MIRROR')

# ---- collection membership
col_collection_1.objects.link(ob_cube_001)
col_collection_1.objects.link(ob_railfitter)
col_collection_1.objects.link(ob_rail_fitter_tube)
col_collection_1.objects.link(ob_cylinder)
col_collection_1.objects.link(ob_rail_cap)
col_collection_1.objects.link(ob_magazine_catch)
col_collection_1.objects.link(ob_barrel)
col_collection_1.objects.link(ob_foregrip)
col_collection_1.objects.link(ob_casing)
col_collection_1.objects.link(ob_slug)
col_collection_1.objects.link(ob_stock_rails)
col_collection_1.objects.link(ob_butt_plate)
col_collection_1.objects.link(ob_trigger)
col_collection_1.objects.link(ob_magazine)
col_collection_1.objects.link(ob_grip)
col_collection_1.objects.link(ob_receiver)
col_collection_1.objects.link(ob_lamp)
col_collection_1.objects.link(ob_camera)
col_collection_1.objects.link(ob_rail)
col_collection_1.objects.link(ob_cube_002)
col_collection_1.objects.link(ob_cube_003)
col_collection_1.objects.link(ob_rail_cap_001)

# ---- scene / render settings (as saved in the file)
scene.camera = ob_camera
scene.frame_start = 1; scene.frame_end = 250; scene.frame_set(231)
scene.render.engine = 'BLENDER_EEVEE_NEXT'
scene.render.resolution_percentage = 50
scene.render.dither_intensity = 0.0
scene.cycles.use_denoising = False
scene.cycles.samples = 10
scene.cycles.sampling_pattern = 'TABULATED_SOBOL'
scene.cycles.light_sampling_threshold = 0.0
scene.cycles.use_adaptive_sampling = False
scene.cycles.use_light_tree = False
scene.cycles.blur_glossy = 0.0
scene.cycles.pixel_filter_type = 'GAUSSIAN'
scene.cycles.sample_clamp_indirect = 0.0
scene.view_settings.view_transform = 'Standard'
bpy.context.view_layer.update()
